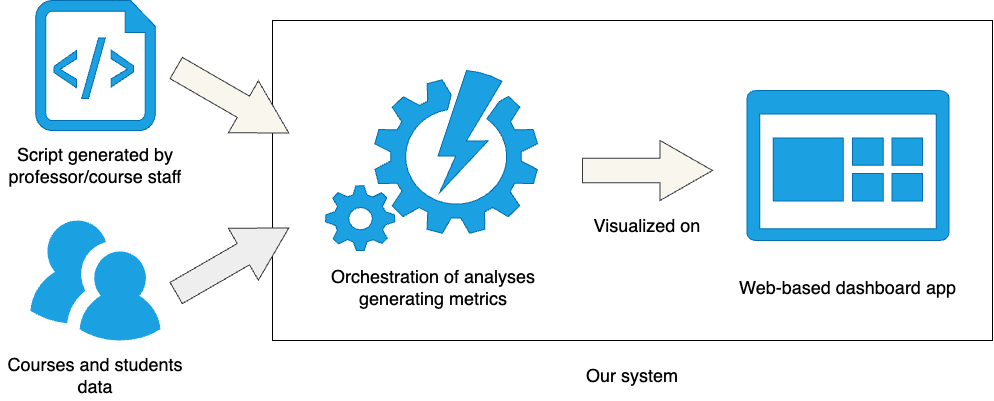

The diagram above was exported from draw.io. Its source (the exported page's mxGraphModel, read from the mxfile embedded in the PNG):
<mxGraphModel dx="2369" dy="910" grid="1" gridSize="10" guides="1" tooltips="1" connect="1" arrows="1" fold="1" page="0" pageScale="1" pageWidth="827" pageHeight="3000" math="0" shadow="0">
  <root>
    <mxCell id="0" />
    <mxCell id="1" parent="0" />
    <mxCell id="17" value="" style="whiteSpace=wrap;html=1;" vertex="1" parent="1">
      <mxGeometry x="-230" y="330" width="720" height="320" as="geometry" />
    </mxCell>
    <mxCell id="2" value="" style="verticalLabelPosition=bottom;html=1;verticalAlign=top;align=center;strokeColor=#006EAF;fillColor=#1ba1e2;shape=mxgraph.azure.script_file;pointerEvents=1;fontColor=#ffffff;" parent="1" vertex="1">
      <mxGeometry x="-466.76" y="310" width="119.51" height="130" as="geometry" />
    </mxCell>
    <mxCell id="3" value="" style="shape=singleArrow;whiteSpace=wrap;html=1;fillColor=#f9f7ed;arrowWidth=0.40869423686593975;arrowSize=0.4033695917544145;rotation=30;strokeColor=#36393d;" parent="1" vertex="1">
      <mxGeometry x="-335" y="380" width="130" height="60" as="geometry" />
    </mxCell>
    <mxCell id="8" value="&lt;font style=&quot;font-size: 18px;&quot;&gt;Script generated by&lt;br&gt;professor/course staff&lt;/font&gt;" style="text;strokeColor=none;align=center;fillColor=none;html=1;verticalAlign=middle;whiteSpace=wrap;rounded=0;" parent="1" vertex="1">
      <mxGeometry x="-502.01" y="450" width="190" height="50" as="geometry" />
    </mxCell>
    <mxCell id="9" value="&lt;span style=&quot;font-size: 18px;&quot;&gt;Orchestration of analyses generating metrics&lt;/span&gt;" style="text;strokeColor=none;align=center;fillColor=none;html=1;verticalAlign=middle;whiteSpace=wrap;rounded=0;" parent="1" vertex="1">
      <mxGeometry x="-177.01999999999998" y="572" width="216.01" height="50" as="geometry" />
    </mxCell>
    <mxCell id="10" value="&lt;span style=&quot;font-size: 18px;&quot;&gt;Web-based dashboard app&lt;/span&gt;" style="text;strokeColor=none;align=center;fillColor=none;html=1;verticalAlign=middle;whiteSpace=wrap;rounded=0;" parent="1" vertex="1">
      <mxGeometry x="221.78" y="572" width="247.38" height="50" as="geometry" />
    </mxCell>
    <mxCell id="11" value="" style="shape=singleArrow;whiteSpace=wrap;html=1;fillColor=#eeeeee;arrowWidth=0.40869423686593975;arrowSize=0.4033695917544145;rotation=-30;strokeColor=#36393d;" vertex="1" parent="1">
      <mxGeometry x="-335" y="540" width="130" height="60" as="geometry" />
    </mxCell>
    <mxCell id="13" value="" style="verticalLabelPosition=bottom;sketch=0;html=1;fillColor=#1ba1e2;strokeColor=#006EAF;verticalAlign=top;pointerEvents=1;align=center;shape=mxgraph.cisco_safe.people_places_things_icons.icon9;fontColor=#ffffff;" vertex="1" parent="1">
      <mxGeometry x="-472.01" y="530" width="130" height="120" as="geometry" />
    </mxCell>
    <mxCell id="14" value="&lt;span style=&quot;font-size: 18px;&quot;&gt;Courses and students data&lt;/span&gt;" style="text;strokeColor=none;align=center;fillColor=none;html=1;verticalAlign=middle;whiteSpace=wrap;rounded=0;" vertex="1" parent="1">
      <mxGeometry x="-502.01" y="660" width="190" height="50" as="geometry" />
    </mxCell>
    <mxCell id="16" value="" style="verticalLabelPosition=bottom;html=1;verticalAlign=top;align=center;strokeColor=#006EAF;fillColor=#1ba1e2;shape=mxgraph.azure.automation;pointerEvents=1;fontColor=#ffffff;" vertex="1" parent="1">
      <mxGeometry x="-177.01999999999998" y="380" width="212.01" height="180" as="geometry" />
    </mxCell>
    <mxCell id="18" value="&lt;span style=&quot;font-size: 18px;&quot;&gt;Our system&lt;/span&gt;" style="text;strokeColor=none;align=center;fillColor=none;html=1;verticalAlign=middle;whiteSpace=wrap;rounded=0;" vertex="1" parent="1">
      <mxGeometry x="35" y="660" width="190" height="50" as="geometry" />
    </mxCell>
    <mxCell id="19" value="" style="shape=singleArrow;whiteSpace=wrap;html=1;fillColor=#f9f7ed;arrowWidth=0.40869423686593975;arrowSize=0.4033695917544145;rotation=0;strokeColor=#36393d;" vertex="1" parent="1">
      <mxGeometry x="80" y="450" width="130" height="60" as="geometry" />
    </mxCell>
    <mxCell id="21" value="" style="sketch=0;pointerEvents=1;shadow=0;dashed=0;html=1;strokeColor=#006EAF;labelPosition=center;verticalLabelPosition=bottom;verticalAlign=top;align=center;fillColor=#1ba1e2;shape=mxgraph.mscae.oms.dashboard;fontSize=16;fontColor=#ffffff;" vertex="1" parent="1">
      <mxGeometry x="244.47" y="400" width="202" height="150" as="geometry" />
    </mxCell>
    <mxCell id="20" value="&lt;span style=&quot;font-size: 18px;&quot;&gt;Visualized on&lt;/span&gt;" style="text;strokeColor=none;align=center;fillColor=none;html=1;verticalAlign=middle;whiteSpace=wrap;rounded=0;" vertex="1" parent="1">
      <mxGeometry x="50" y="510" width="190" height="50" as="geometry" />
    </mxCell>
  </root>
</mxGraphModel>